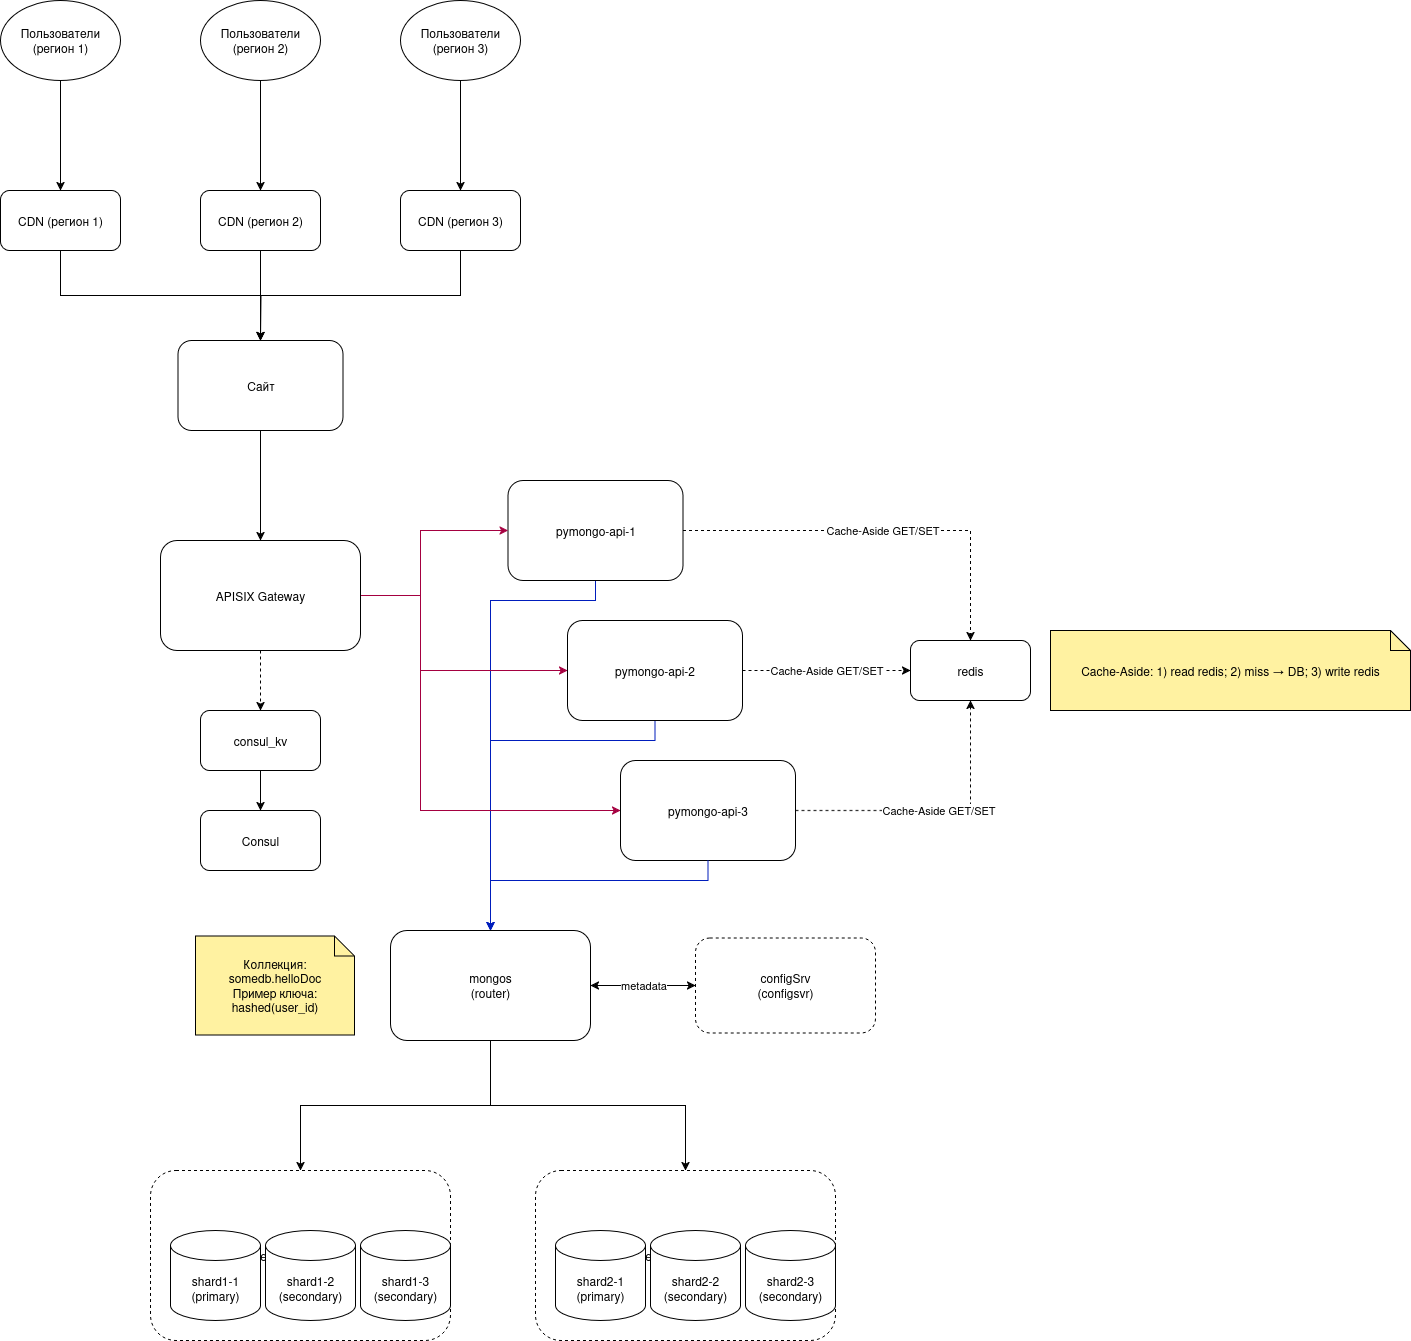

The diagram above was exported from draw.io. Its source (the exported page's mxGraphModel, read from the mxfile embedded in the PNG):
<mxGraphModel dx="2281" dy="2654" grid="1" gridSize="10" guides="1" tooltips="1" connect="1" arrows="1" fold="1" page="1" pageScale="1" pageWidth="1169" pageHeight="827" math="0" shadow="0">
  <root>
    <mxCell id="0" />
    <mxCell id="1" parent="0" />
    <mxCell id="users" value="pymongo-api-3" style="rounded=1;whiteSpace=wrap;html=1;" parent="1" vertex="1">
      <mxGeometry x="550" y="110" width="175" height="100" as="geometry" />
    </mxCell>
    <mxCell id="mongos" value="mongos&#10;(router)" style="rounded=1;whiteSpace=wrap;html=1;" parent="1" vertex="1">
      <mxGeometry x="320" y="280" width="200" height="110" as="geometry" />
    </mxCell>
    <mxCell id="config" value="configSrv&#10;(configsvr)" style="rounded=1;dashed=1;whiteSpace=wrap;html=1;" parent="1" vertex="1">
      <mxGeometry x="625" y="287.5" width="180" height="95" as="geometry" />
    </mxCell>
    <mxCell id="rs1" value="ReplicaSet shard1" style="rounded=1;dashed=1;whiteSpace=wrap;html=1;container=1;collapsible=0;" parent="1" vertex="1">
      <mxGeometry x="80" y="520" width="300" height="170" as="geometry" />
    </mxCell>
    <mxCell id="shard1-1" value="shard1-1&#10;(primary)" style="shape=cylinder3;whiteSpace=wrap;html=1;boundedLbl=1;size=15;" parent="rs1" vertex="1">
      <mxGeometry x="20" y="60" width="90" height="90" as="geometry" />
    </mxCell>
    <mxCell id="shard1-2" value="shard1-2&#10;(secondary)" style="shape=cylinder3;whiteSpace=wrap;html=1;boundedLbl=1;size=15;" parent="rs1" vertex="1">
      <mxGeometry x="115" y="60" width="90" height="90" as="geometry" />
    </mxCell>
    <mxCell id="shard1-3" value="shard1-3&#10;(secondary)" style="shape=cylinder3;whiteSpace=wrap;html=1;boundedLbl=1;size=15;" parent="rs1" vertex="1">
      <mxGeometry x="210" y="60" width="90" height="90" as="geometry" />
    </mxCell>
    <mxCell id="rs2" value="ReplicaSet shard2" style="rounded=1;dashed=1;whiteSpace=wrap;html=1;container=1;collapsible=0;" parent="1" vertex="1">
      <mxGeometry x="465" y="520" width="300" height="170" as="geometry" />
    </mxCell>
    <mxCell id="shard2-1" value="shard2-1&#10;(primary)" style="shape=cylinder3;whiteSpace=wrap;html=1;boundedLbl=1;size=15;" parent="rs2" vertex="1">
      <mxGeometry x="20" y="60" width="90" height="90" as="geometry" />
    </mxCell>
    <mxCell id="shard2-2" value="shard2-2&#10;(secondary)" style="shape=cylinder3;whiteSpace=wrap;html=1;boundedLbl=1;size=15;" parent="rs2" vertex="1">
      <mxGeometry x="115" y="60" width="90" height="90" as="geometry" />
    </mxCell>
    <mxCell id="shard2-3" value="shard2-3&#10;(secondary)" style="shape=cylinder3;whiteSpace=wrap;html=1;boundedLbl=1;size=15;" parent="rs2" vertex="1">
      <mxGeometry x="210" y="60" width="90" height="90" as="geometry" />
    </mxCell>
    <mxCell id="e1" style="edgeStyle=orthogonalEdgeStyle;rounded=0;orthogonalLoop=1;jettySize=auto;html=1;fillColor=#0050ef;strokeColor=#001DBC;" parent="1" source="users" target="mongos" edge="1">
      <mxGeometry relative="1" as="geometry">
        <Array as="points">
          <mxPoint x="638" y="230" />
          <mxPoint x="420" y="230" />
        </Array>
      </mxGeometry>
    </mxCell>
    <mxCell id="e2" style="edgeStyle=orthogonalEdgeStyle;rounded=0;orthogonalLoop=1;jettySize=auto;html=1;" parent="1" source="mongos" target="rs1" edge="1">
      <mxGeometry relative="1" as="geometry" />
    </mxCell>
    <mxCell id="e3" style="edgeStyle=orthogonalEdgeStyle;rounded=0;orthogonalLoop=1;jettySize=auto;html=1;" parent="1" source="mongos" target="rs2" edge="1">
      <mxGeometry relative="1" as="geometry" />
    </mxCell>
    <mxCell id="e4" value="metadata" style="edgeStyle=orthogonalEdgeStyle;rounded=0;orthogonalLoop=1;jettySize=auto;html=1;endArrow=classic;startArrow=classic;" parent="1" source="mongos" target="config" edge="1">
      <mxGeometry relative="1" as="geometry" />
    </mxCell>
    <mxCell id="50roVU16g7nIjvcb0__z-2" value="Коллекция: somedb.helloDoc&#10;Пример ключа: hashed(user_id)" style="shape=note;whiteSpace=wrap;html=1;size=20;fillColor=#fff2a1;" parent="1" vertex="1">
      <mxGeometry x="125" y="285.5" width="159" height="99" as="geometry" />
    </mxCell>
    <mxCell id="50roVU16g7nIjvcb0__z-3" value="redis" style="shape=mxgraph.aws3.cache;whiteSpace=wrap;html=1;rounded=1;" parent="1" vertex="1">
      <mxGeometry x="840" y="-10" width="120" height="60" as="geometry" />
    </mxCell>
    <mxCell id="50roVU16g7nIjvcb0__z-4" value="Cache-Aside GET/SET" style="edgeStyle=orthogonalEdgeStyle;rounded=0;orthogonalLoop=1;jettySize=auto;html=1;dashed=1;exitX=1;exitY=0.5;exitDx=0;exitDy=0;" parent="1" source="users" target="50roVU16g7nIjvcb0__z-3" edge="1">
      <mxGeometry relative="1" as="geometry">
        <mxPoint x="860" y="230" as="sourcePoint" />
        <Array as="points">
          <mxPoint x="900" y="160" />
        </Array>
      </mxGeometry>
    </mxCell>
    <mxCell id="50roVU16g7nIjvcb0__z-5" value="Cache-Aside: 1) read redis; 2) miss → DB; 3) write redis" style="shape=note;whiteSpace=wrap;html=1;size=20;fillColor=#fff2a1;" parent="1" vertex="1">
      <mxGeometry x="980" y="-20" width="360" height="80" as="geometry" />
    </mxCell>
    <mxCell id="DMAZviAv0wn7shGKwxbV-16" style="edgeStyle=orthogonalEdgeStyle;rounded=0;orthogonalLoop=1;jettySize=auto;html=1;exitX=0.5;exitY=1;exitDx=0;exitDy=0;entryX=0.5;entryY=0;entryDx=0;entryDy=0;fillColor=#0050ef;strokeColor=#001DBC;" edge="1" parent="1" source="DMAZviAv0wn7shGKwxbV-1" target="mongos">
      <mxGeometry relative="1" as="geometry">
        <Array as="points">
          <mxPoint x="585" y="90" />
          <mxPoint x="420" y="90" />
        </Array>
      </mxGeometry>
    </mxCell>
    <mxCell id="DMAZviAv0wn7shGKwxbV-1" value="pymongo-api-2" style="rounded=1;whiteSpace=wrap;html=1;" vertex="1" parent="1">
      <mxGeometry x="497" y="-30" width="175" height="100" as="geometry" />
    </mxCell>
    <mxCell id="DMAZviAv0wn7shGKwxbV-17" style="edgeStyle=orthogonalEdgeStyle;rounded=0;orthogonalLoop=1;jettySize=auto;html=1;exitX=0.5;exitY=1;exitDx=0;exitDy=0;fillColor=#0050ef;strokeColor=#001DBC;" edge="1" parent="1" source="DMAZviAv0wn7shGKwxbV-2">
      <mxGeometry relative="1" as="geometry">
        <mxPoint x="420" y="280" as="targetPoint" />
        <Array as="points">
          <mxPoint x="525" y="-50" />
          <mxPoint x="420" y="-50" />
        </Array>
      </mxGeometry>
    </mxCell>
    <mxCell id="DMAZviAv0wn7shGKwxbV-2" value="pymongo-api-1" style="rounded=1;whiteSpace=wrap;html=1;" vertex="1" parent="1">
      <mxGeometry x="437.5" y="-170" width="175" height="100" as="geometry" />
    </mxCell>
    <mxCell id="DMAZviAv0wn7shGKwxbV-4" value="Cache-Aside GET/SET" style="edgeStyle=orthogonalEdgeStyle;rounded=0;orthogonalLoop=1;jettySize=auto;html=1;dashed=1;exitX=1;exitY=0.5;exitDx=0;exitDy=0;entryX=0.5;entryY=0;entryDx=0;entryDy=0;" edge="1" parent="1" source="DMAZviAv0wn7shGKwxbV-2" target="50roVU16g7nIjvcb0__z-3">
      <mxGeometry relative="1" as="geometry">
        <mxPoint x="730" as="sourcePoint" />
        <mxPoint x="890" y="-80" as="targetPoint" />
        <Array as="points">
          <mxPoint x="900" y="-120" />
        </Array>
      </mxGeometry>
    </mxCell>
    <mxCell id="DMAZviAv0wn7shGKwxbV-5" value="Cache-Aside GET/SET" style="edgeStyle=orthogonalEdgeStyle;rounded=0;orthogonalLoop=1;jettySize=auto;html=1;dashed=1;exitX=1;exitY=0.5;exitDx=0;exitDy=0;entryX=0;entryY=0.5;entryDx=0;entryDy=0;" edge="1" parent="1" source="DMAZviAv0wn7shGKwxbV-1" target="50roVU16g7nIjvcb0__z-3">
      <mxGeometry relative="1" as="geometry">
        <mxPoint x="690" y="-70" as="sourcePoint" />
        <mxPoint x="977" y="40" as="targetPoint" />
        <Array as="points" />
      </mxGeometry>
    </mxCell>
    <mxCell id="DMAZviAv0wn7shGKwxbV-12" style="edgeStyle=orthogonalEdgeStyle;rounded=0;orthogonalLoop=1;jettySize=auto;html=1;exitX=0.5;exitY=1;exitDx=0;exitDy=0;entryX=0.5;entryY=0;entryDx=0;entryDy=0;" edge="1" parent="1" source="DMAZviAv0wn7shGKwxbV-7" target="DMAZviAv0wn7shGKwxbV-9">
      <mxGeometry relative="1" as="geometry" />
    </mxCell>
    <mxCell id="DMAZviAv0wn7shGKwxbV-7" value="consul_kv" style="shape=mxgraph.aws3.cache;whiteSpace=wrap;html=1;rounded=1;" vertex="1" parent="1">
      <mxGeometry x="130" y="60" width="120" height="60" as="geometry" />
    </mxCell>
    <mxCell id="DMAZviAv0wn7shGKwxbV-9" value="Consul" style="shape=mxgraph.aws3.cache;whiteSpace=wrap;html=1;rounded=1;" vertex="1" parent="1">
      <mxGeometry x="130" y="160" width="120" height="60" as="geometry" />
    </mxCell>
    <mxCell id="DMAZviAv0wn7shGKwxbV-13" style="edgeStyle=orthogonalEdgeStyle;rounded=0;orthogonalLoop=1;jettySize=auto;html=1;exitX=1;exitY=0.5;exitDx=0;exitDy=0;entryX=0;entryY=0.5;entryDx=0;entryDy=0;fillColor=#d80073;strokeColor=#A50040;" edge="1" parent="1" source="DMAZviAv0wn7shGKwxbV-10" target="DMAZviAv0wn7shGKwxbV-2">
      <mxGeometry relative="1" as="geometry">
        <Array as="points">
          <mxPoint x="350" y="-55" />
          <mxPoint x="350" y="-120" />
        </Array>
      </mxGeometry>
    </mxCell>
    <mxCell id="DMAZviAv0wn7shGKwxbV-14" style="edgeStyle=orthogonalEdgeStyle;rounded=0;orthogonalLoop=1;jettySize=auto;html=1;exitX=1;exitY=0.5;exitDx=0;exitDy=0;entryX=0;entryY=0.5;entryDx=0;entryDy=0;fillColor=#d80073;strokeColor=#A50040;" edge="1" parent="1" source="DMAZviAv0wn7shGKwxbV-10" target="DMAZviAv0wn7shGKwxbV-1">
      <mxGeometry relative="1" as="geometry">
        <Array as="points">
          <mxPoint x="350" y="-55" />
          <mxPoint x="350" y="20" />
        </Array>
      </mxGeometry>
    </mxCell>
    <mxCell id="DMAZviAv0wn7shGKwxbV-15" style="edgeStyle=orthogonalEdgeStyle;rounded=0;orthogonalLoop=1;jettySize=auto;html=1;exitX=1;exitY=0.5;exitDx=0;exitDy=0;entryX=0;entryY=0.5;entryDx=0;entryDy=0;fillColor=#d80073;strokeColor=#A50040;" edge="1" parent="1" source="DMAZviAv0wn7shGKwxbV-10" target="users">
      <mxGeometry relative="1" as="geometry">
        <Array as="points">
          <mxPoint x="350" y="-55" />
          <mxPoint x="350" y="160" />
        </Array>
      </mxGeometry>
    </mxCell>
    <mxCell id="DMAZviAv0wn7shGKwxbV-10" value="APISIX Gateway" style="rounded=1;whiteSpace=wrap;html=1;" vertex="1" parent="1">
      <mxGeometry x="90" y="-110" width="200" height="110" as="geometry" />
    </mxCell>
    <mxCell id="DMAZviAv0wn7shGKwxbV-11" value="" style="edgeStyle=orthogonalEdgeStyle;rounded=0;orthogonalLoop=1;jettySize=auto;html=1;dashed=1;exitX=0.5;exitY=1;exitDx=0;exitDy=0;entryX=0.5;entryY=0;entryDx=0;entryDy=0;" edge="1" parent="1" source="DMAZviAv0wn7shGKwxbV-10" target="DMAZviAv0wn7shGKwxbV-7">
      <mxGeometry x="-1" y="215" relative="1" as="geometry">
        <mxPoint x="150" y="30" as="sourcePoint" />
        <mxPoint x="377" y="30" as="targetPoint" />
        <Array as="points" />
        <mxPoint x="-135" y="-200" as="offset" />
      </mxGeometry>
    </mxCell>
    <mxCell id="DMAZviAv0wn7shGKwxbV-27" style="edgeStyle=orthogonalEdgeStyle;rounded=0;orthogonalLoop=1;jettySize=auto;html=1;exitX=0.5;exitY=1;exitDx=0;exitDy=0;entryX=0.5;entryY=0;entryDx=0;entryDy=0;" edge="1" parent="1" source="DMAZviAv0wn7shGKwxbV-19" target="DMAZviAv0wn7shGKwxbV-24">
      <mxGeometry relative="1" as="geometry" />
    </mxCell>
    <mxCell id="DMAZviAv0wn7shGKwxbV-19" value="&lt;div&gt;Пользователи (регион 1)&lt;/div&gt;" style="ellipse;whiteSpace=wrap;html=1;" vertex="1" parent="1">
      <mxGeometry x="-70" y="-650" width="120" height="80" as="geometry" />
    </mxCell>
    <mxCell id="DMAZviAv0wn7shGKwxbV-33" style="edgeStyle=orthogonalEdgeStyle;rounded=0;orthogonalLoop=1;jettySize=auto;html=1;exitX=0.5;exitY=1;exitDx=0;exitDy=0;entryX=0.5;entryY=0;entryDx=0;entryDy=0;" edge="1" parent="1" source="DMAZviAv0wn7shGKwxbV-21" target="DMAZviAv0wn7shGKwxbV-10">
      <mxGeometry relative="1" as="geometry" />
    </mxCell>
    <mxCell id="DMAZviAv0wn7shGKwxbV-21" value="Сайт" style="rounded=1;whiteSpace=wrap;html=1;" vertex="1" parent="1">
      <mxGeometry x="107.5" y="-310" width="165" height="90" as="geometry" />
    </mxCell>
    <mxCell id="DMAZviAv0wn7shGKwxbV-28" style="edgeStyle=orthogonalEdgeStyle;rounded=0;orthogonalLoop=1;jettySize=auto;html=1;exitX=0.5;exitY=1;exitDx=0;exitDy=0;entryX=0.5;entryY=0;entryDx=0;entryDy=0;" edge="1" parent="1" source="DMAZviAv0wn7shGKwxbV-22" target="DMAZviAv0wn7shGKwxbV-25">
      <mxGeometry relative="1" as="geometry" />
    </mxCell>
    <mxCell id="DMAZviAv0wn7shGKwxbV-22" value="&lt;div&gt;Пользователи (регион 2)&lt;/div&gt;" style="ellipse;whiteSpace=wrap;html=1;" vertex="1" parent="1">
      <mxGeometry x="130" y="-650" width="120" height="80" as="geometry" />
    </mxCell>
    <mxCell id="DMAZviAv0wn7shGKwxbV-29" style="edgeStyle=orthogonalEdgeStyle;rounded=0;orthogonalLoop=1;jettySize=auto;html=1;exitX=0.5;exitY=1;exitDx=0;exitDy=0;entryX=0.5;entryY=0;entryDx=0;entryDy=0;" edge="1" parent="1" source="DMAZviAv0wn7shGKwxbV-23" target="DMAZviAv0wn7shGKwxbV-26">
      <mxGeometry relative="1" as="geometry" />
    </mxCell>
    <mxCell id="DMAZviAv0wn7shGKwxbV-23" value="&lt;div&gt;Пользователи (регион 3)&lt;/div&gt;" style="ellipse;whiteSpace=wrap;html=1;" vertex="1" parent="1">
      <mxGeometry x="330" y="-650" width="120" height="80" as="geometry" />
    </mxCell>
    <mxCell id="DMAZviAv0wn7shGKwxbV-31" style="edgeStyle=orthogonalEdgeStyle;rounded=0;orthogonalLoop=1;jettySize=auto;html=1;exitX=0.5;exitY=1;exitDx=0;exitDy=0;" edge="1" parent="1" source="DMAZviAv0wn7shGKwxbV-24">
      <mxGeometry relative="1" as="geometry">
        <mxPoint x="190" y="-310" as="targetPoint" />
      </mxGeometry>
    </mxCell>
    <mxCell id="DMAZviAv0wn7shGKwxbV-24" value="CDN (регион 1)" style="shape=mxgraph.aws3.cache;whiteSpace=wrap;html=1;rounded=1;" vertex="1" parent="1">
      <mxGeometry x="-70" y="-460" width="120" height="60" as="geometry" />
    </mxCell>
    <mxCell id="DMAZviAv0wn7shGKwxbV-30" style="edgeStyle=orthogonalEdgeStyle;rounded=0;orthogonalLoop=1;jettySize=auto;html=1;exitX=0.5;exitY=1;exitDx=0;exitDy=0;entryX=0.5;entryY=0;entryDx=0;entryDy=0;" edge="1" parent="1" source="DMAZviAv0wn7shGKwxbV-25" target="DMAZviAv0wn7shGKwxbV-21">
      <mxGeometry relative="1" as="geometry" />
    </mxCell>
    <mxCell id="DMAZviAv0wn7shGKwxbV-25" value="CDN (регион 2)" style="shape=mxgraph.aws3.cache;whiteSpace=wrap;html=1;rounded=1;" vertex="1" parent="1">
      <mxGeometry x="130" y="-460" width="120" height="60" as="geometry" />
    </mxCell>
    <mxCell id="DMAZviAv0wn7shGKwxbV-32" style="edgeStyle=orthogonalEdgeStyle;rounded=0;orthogonalLoop=1;jettySize=auto;html=1;exitX=0.5;exitY=1;exitDx=0;exitDy=0;entryX=0.5;entryY=0;entryDx=0;entryDy=0;" edge="1" parent="1" source="DMAZviAv0wn7shGKwxbV-26" target="DMAZviAv0wn7shGKwxbV-21">
      <mxGeometry relative="1" as="geometry" />
    </mxCell>
    <mxCell id="DMAZviAv0wn7shGKwxbV-26" value="CDN (регион 3)" style="shape=mxgraph.aws3.cache;whiteSpace=wrap;html=1;rounded=1;" vertex="1" parent="1">
      <mxGeometry x="330" y="-460" width="120" height="60" as="geometry" />
    </mxCell>
  </root>
</mxGraphModel>